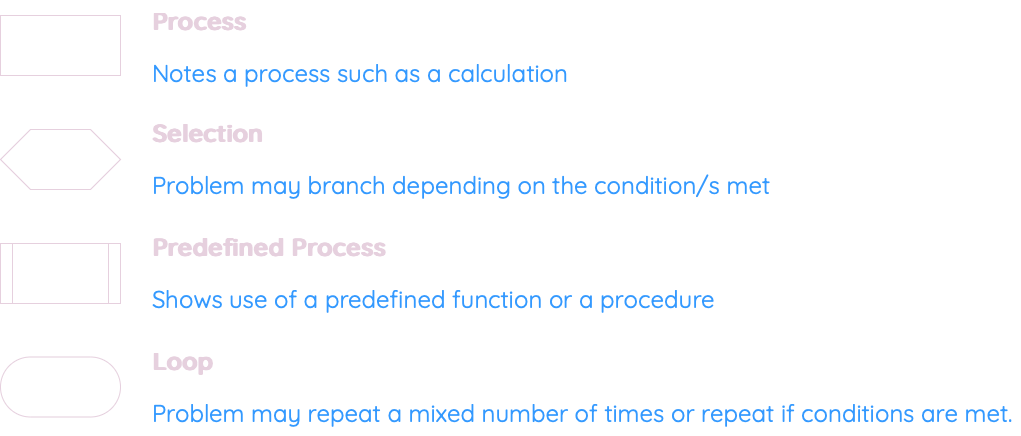

The diagram above was exported from draw.io. Its source (the exported page's mxGraphModel, read from the mxfile embedded in the PNG):
<mxGraphModel dx="1418" dy="726" grid="1" gridSize="10" guides="1" tooltips="1" connect="1" arrows="1" fold="1" page="1" pageScale="1" pageWidth="1169" pageHeight="827" math="0" shadow="0">
  <root>
    <mxCell id="0" />
    <mxCell id="1" parent="0" />
    <mxCell id="EmawG77DCfEh9KXv1USE-1" value="" style="rounded=0;whiteSpace=wrap;html=1;fillColor=none;strokeColor=#E6D0DE;" parent="1" vertex="1">
      <mxGeometry x="110" y="205" width="120" height="60" as="geometry" />
    </mxCell>
    <mxCell id="EmawG77DCfEh9KXv1USE-2" value="" style="html=1;dashed=0;whiteSpace=wrap;shape=mxgraph.dfd.start;fillColor=none;strokeColor=#E6D0DE;" parent="1" vertex="1">
      <mxGeometry x="110" y="546.5" width="120" height="60" as="geometry" />
    </mxCell>
    <mxCell id="EmawG77DCfEh9KXv1USE-3" value="" style="shape=hexagon;perimeter=hexagonPerimeter2;whiteSpace=wrap;html=1;size=0.25;fillColor=none;strokeColor=#E6D0DE;" parent="1" vertex="1">
      <mxGeometry x="110" y="319" width="120" height="60" as="geometry" />
    </mxCell>
    <mxCell id="EmawG77DCfEh9KXv1USE-4" value="" style="shape=process;whiteSpace=wrap;html=1;backgroundOutline=1;fillColor=none;strokeColor=#E6D0DE;" parent="1" vertex="1">
      <mxGeometry x="110" y="433" width="120" height="60" as="geometry" />
    </mxCell>
    <mxCell id="EmawG77DCfEh9KXv1USE-5" value="&lt;h1 style=&quot;margin-top: 0px; font-size: 24px;&quot;&gt;&lt;font color=&quot;#e6d0de&quot;&gt;Process&lt;/font&gt;&lt;/h1&gt;&lt;p style=&quot;font-size: 24px;&quot;&gt;&lt;font color=&quot;#3399ff&quot;&gt;Notes a process such as a calculation&lt;/font&gt;&lt;/p&gt;" style="text;html=1;whiteSpace=wrap;overflow=hidden;rounded=0;fontFamily=Quicksand;fontSource=https%3A%2F%2Ffonts.googleapis.com%2Fcss%3Ffamily%3DQuicksand;fontSize=24;" parent="1" vertex="1">
      <mxGeometry x="260" y="190" width="870" height="90" as="geometry" />
    </mxCell>
    <mxCell id="EmawG77DCfEh9KXv1USE-6" value="&lt;h1 style=&quot;margin-top: 0px; font-size: 24px;&quot;&gt;&lt;font color=&quot;#e6d0de&quot;&gt;Loop&lt;/font&gt;&lt;/h1&gt;&lt;p style=&quot;font-size: 24px;&quot;&gt;&lt;font color=&quot;#3399ff&quot;&gt;Problem may repeat a mixed number of times or repeat if conditions are met.&lt;/font&gt;&lt;/p&gt;" style="text;html=1;whiteSpace=wrap;overflow=hidden;rounded=0;strokeColor=none;fontFamily=Quicksand;fontSource=https%3A%2F%2Ffonts.googleapis.com%2Fcss%3Ffamily%3DQuicksand;fontSize=24;" parent="1" vertex="1">
      <mxGeometry x="260" y="530" width="870" height="93" as="geometry" />
    </mxCell>
    <mxCell id="EmawG77DCfEh9KXv1USE-7" value="&lt;h1 style=&quot;margin-top: 0px; font-size: 24px;&quot;&gt;&lt;font color=&quot;#e6d0de&quot;&gt;Selection&lt;/font&gt;&lt;/h1&gt;&lt;p style=&quot;font-size: 24px;&quot;&gt;&lt;font color=&quot;#3399ff&quot;&gt;Problem may branch depending on the condition/s met&lt;/font&gt;&lt;/p&gt;" style="text;html=1;whiteSpace=wrap;overflow=hidden;rounded=0;strokeColor=none;fontFamily=Quicksand;fontSource=https%3A%2F%2Ffonts.googleapis.com%2Fcss%3Ffamily%3DQuicksand;fontSize=24;" parent="1" vertex="1">
      <mxGeometry x="260" y="302" width="870" height="93.5" as="geometry" />
    </mxCell>
    <mxCell id="EmawG77DCfEh9KXv1USE-8" value="&lt;h1 style=&quot;margin-top: 0px; font-size: 24px;&quot;&gt;&lt;font color=&quot;#e6d0de&quot;&gt;Predefined Process&lt;/font&gt;&lt;/h1&gt;&lt;p style=&quot;font-size: 24px;&quot;&gt;&lt;font color=&quot;#3399ff&quot;&gt;Shows use of a predefined function or a procedure&lt;/font&gt;&lt;/p&gt;" style="text;html=1;whiteSpace=wrap;overflow=hidden;rounded=0;strokeColor=none;fontFamily=Quicksand;fontSource=https%3A%2F%2Ffonts.googleapis.com%2Fcss%3Ffamily%3DQuicksand;fontSize=24;" parent="1" vertex="1">
      <mxGeometry x="260" y="416" width="870" height="93.5" as="geometry" />
    </mxCell>
  </root>
</mxGraphModel>